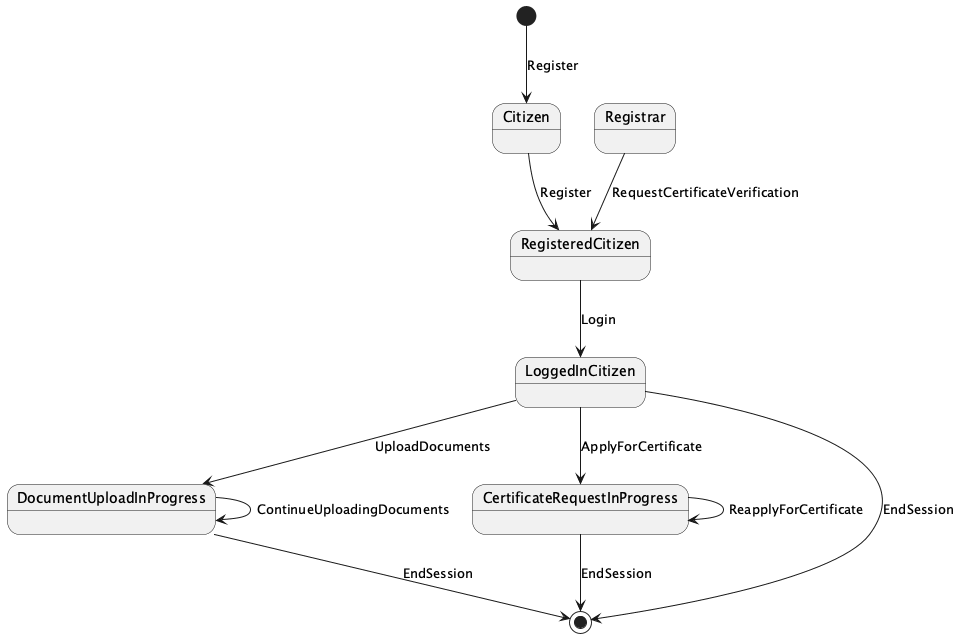

The diagram above was rendered by PlantUML. Its source (embedded in the PNG):
@startuml

[*] --> Citizen : Register

Citizen --> RegisteredCitizen : Register
RegisteredCitizen --> LoggedInCitizen : Login
LoggedInCitizen --> DocumentUploadInProgress : UploadDocuments
DocumentUploadInProgress --> DocumentUploadInProgress : ContinueUploadingDocuments
LoggedInCitizen --> CertificateRequestInProgress : ApplyForCertificate
CertificateRequestInProgress --> CertificateRequestInProgress : ReapplyForCertificate
Registrar --> RegisteredCitizen : RequestCertificateVerification

CertificateRequestInProgress --> [*] : EndSession
DocumentUploadInProgress --> [*] : EndSession
LoggedInCitizen --> [*] : EndSession

@enduml